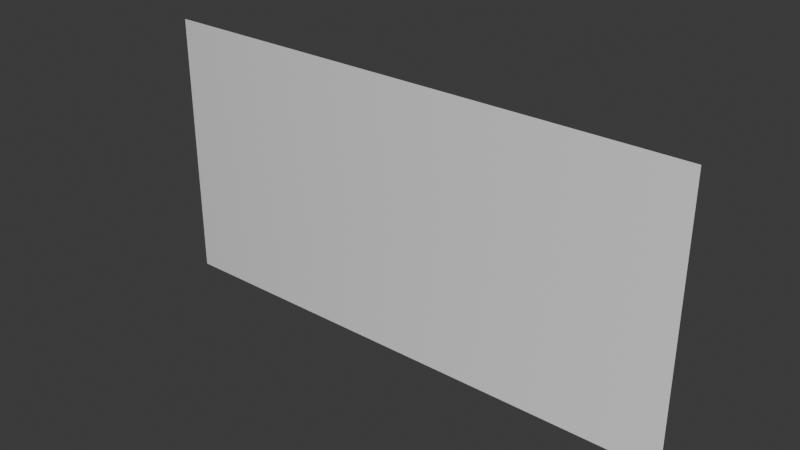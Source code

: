 # Source: SM_Env_Grass_Med_Plane_01.blend  (saved by Blender 4.5.90; exported with 4.5.12 LTS)
import bpy
from mathutils import Matrix  # noqa: F401  (used for matrix-valued properties, if any)

bpy.ops.wm.read_factory_settings(use_empty=True)
scene = bpy.context.scene
scene.name = 'Scene'

# ---- collections
col_sm_env_grass_med_plane_01 = bpy.data.collections.new('SM_Env_Grass_Med_Plane_01'); scene.collection.children.link(col_sm_env_grass_med_plane_01)

# ---- world
world_world = bpy.data.worlds.new('World'); scene.world = world_world
world_world.use_nodes = True; world_world.node_tree.nodes.clear()
_N = world_world.node_tree.nodes; _L = world_world.node_tree.links
n0 = _N.new('ShaderNodeOutputWorld'); n0.name = 'World Output'; n0.location = (200, 100)
n1 = _N.new('ShaderNodeBackground'); n1.name = 'Background'; n1.location = (-200, 100)
n1.inputs[0].default_value = (0.05088, 0.05088, 0.05088, 1.0)
_L.new(n1.outputs[0], n0.inputs[0])
n0.is_active_output = True
world_world.color = (0.05088, 0.05088, 0.05088)
world_world.sun_shadow_jitter_overblur = 0.0

# ---- meshes
me_mesh = bpy.data.meshes.new('Mesh')
me_mesh.from_pydata([(-0.5, -2.029e-09, -0.02687), (0.5, -2.029e-09, -0.02687), (-0.5, 3.572e-08, 0.4731), (0.5, 3.572e-08, 0.4731)], [], [(0, 1, 3, 2)])
me_mesh.polygons.foreach_set('use_smooth', [True] * 1)
_k = set([(0, 1), (0, 2), (1, 3), (2, 3)])
me_mesh.attributes.new('sharp_edge', 'BOOLEAN', 'EDGE').data.foreach_set('value', [ (min(e.vertices), max(e.vertices)) in _k for e in me_mesh.edges])
_uv = me_mesh.uv_layers.new(name='map1')
_uv.uv.foreach_set('vector', [0.01238, 0.01238, 0.9876, 0.01238, 0.9876, 0.5, 0.01238, 0.5])
_ca = me_mesh.color_attributes.new('red', 'BYTE_COLOR', 'CORNER')
_ca.data.foreach_set('color', [0.0006071, 0.0, 1.0, 1.0, 0.0006071, 0.0, 1.0, 1.0, 0.05127, 1.0, 1.0, 1.0, 0.05127, 1.0, 1.0, 1.0])
me_mesh.update()
me_mesh.normals_split_custom_set([tuple(v) for v in zip(*[iter([-0.1639, -0.005465, 0.9865, 0.1639, 0.005465, 0.9865, 0.1448, 0.002589, 0.9895, -0.1448, -0.002541, 0.9895])] * 3)])

# ---- objects
ob_sm_env_grass_med_plane_01 = bpy.data.objects.new('SM_Env_Grass_Med_Plane_01', me_mesh)

# ---- transforms, parenting, visibility, modifiers, constraints
ob_sm_env_grass_med_plane_01.location = (0.0, 0.0, 0.0)
ob_sm_env_grass_med_plane_01.color = (0.8, 0.8, 0.8, 1.0)

# ---- collection membership
col_sm_env_grass_med_plane_01.objects.link(ob_sm_env_grass_med_plane_01)

# ---- scene / render settings (as saved in the file)
scene.frame_start = 1; scene.frame_end = 250; scene.frame_set(1)
scene.render.engine = 'BLENDER_EEVEE_NEXT'
bpy.context.view_layer.update()

# ---- added for rendering (the .blend has no active camera and no usable light): camera, sun
cam_auto = bpy.data.cameras.new('AutoCamera')
cam_auto.lens = 50.0
cam_auto.sensor_width = 36.0
cam_auto.clip_end = 1000.0
ob_auto_camera = bpy.data.objects.new('AutoCamera', cam_auto)
scene.collection.objects.link(ob_auto_camera)
ob_auto_camera.location = (1.03443, -1.24132, 1.05068)
ob_auto_camera.rotation_euler = (1.09748, -7.21219e-08, 0.694738)
scene.camera = ob_auto_camera
light_auto_sun = bpy.data.lights.new('AutoSun', 'SUN')
light_auto_sun.energy = 3.0
light_auto_sun.angle = 0.0523599
ob_auto_sun = bpy.data.objects.new('AutoSun', light_auto_sun)
scene.collection.objects.link(ob_auto_sun)
ob_auto_sun.rotation_euler = (0.872665, 0.174533, 0.523599)
bpy.context.view_layer.update()
